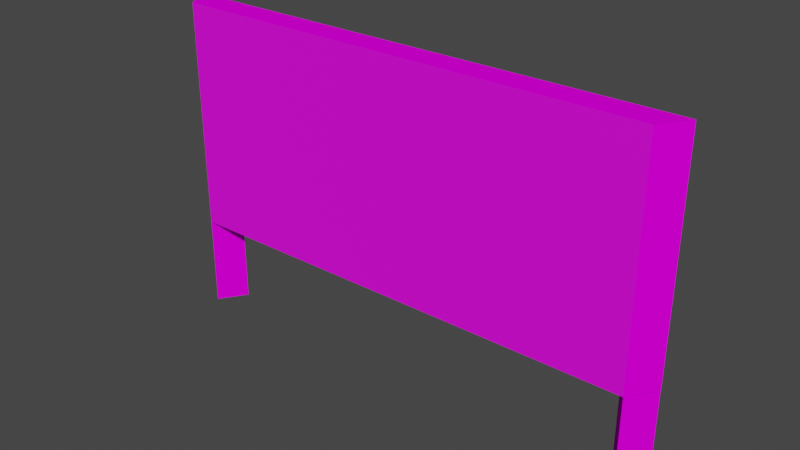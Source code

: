 # Source: banner_any.blend  (saved by Blender 3.3.6; exported with 4.5.12 LTS)
import bpy
from mathutils import Matrix  # noqa: F401  (used for matrix-valued properties, if any)

bpy.ops.wm.read_factory_settings(use_empty=True)
scene = bpy.context.scene
scene.name = 'Scene'

# ---- collections
col_collection = bpy.data.collections.new('Collection'); scene.collection.children.link(col_collection)

# ---- images (referenced by path relative to the original .blend; pixels are not part of the script)
import os
ASSET_DIR = os.environ.get("B2B_ASSET_DIR", "")  # directory of the original .blend (textures are referenced by path, not embedded)
HERE = os.path.dirname(os.path.abspath(__file__))  # packed textures are extracted next to this script under _unpacked/

def load_image(name, relpath, width, height, colorspace="sRGB"):
    """Load a texture the original file referenced (path relative to the .blend, or extracted next to this script)."""
    p = next((c for c in (os.path.join(HERE, relpath), os.path.join(ASSET_DIR, relpath)) if relpath and os.path.exists(c)), "")
    if p:
        img = bpy.data.images.load(p, check_existing=True)
        img.name = name
    else:  # same state as the original file: an image datablock whose file is absent (Cycles renders it pink)
        img = bpy.data.images.new(name, width, height)
        img.source = "FILE"
        img.filepath = "//" + (relpath or name)
    img.colorspace_settings.name = colorspace
    return img
img_level7_sponser1_jpg = load_image('level7_sponser1.jpg', 'level7_sponser1.jpg', 1024, 1024, 'sRGB')
img_level5_wallnotwhite128_jpg = load_image('level5_wallnotwhite128.jpg', 'level5_wallnotwhite128.jpg', 1024, 1024, 'sRGB')
img_logo_miami_webp = load_image('logo_miami.webp', 'logo_miami.webp', 1024, 1024, 'sRGB')

# ---- materials (node trees are filled in below, after node groups)
mat_level7_sponser1 = bpy.data.materials.new('level7_sponser1')
mat_level7_sponser1.alpha_threshold = 0.0
mat_level7_sponser1.use_transparent_shadow = False
mat_level7_sponser1.diffuse_color = (1.0, 1.0, 1.0, 1.0)
mat_level7_sponser1.roughness = 0.5
mat_level5_wallnotwhite128 = bpy.data.materials.new('level5_wallnotwhite128')
mat_level5_wallnotwhite128.alpha_threshold = 0.0
mat_level5_wallnotwhite128.use_transparent_shadow = False
mat_level5_wallnotwhite128.diffuse_color = (1.0, 1.0, 1.0, 1.0)
mat_level5_wallnotwhite128.roughness = 0.5
mat_empty = bpy.data.materials.new('Empty')
mat_empty.use_transparent_shadow = False

# ---- material node trees
mat_level7_sponser1.use_nodes = True; mat_level7_sponser1.node_tree.nodes.clear()
_N = mat_level7_sponser1.node_tree.nodes; _L = mat_level7_sponser1.node_tree.links
n0 = _N.new('ShaderNodeBsdfDiffuse'); n0.name = 'Diffuse BSDF'; n0.location = (0, 0)
n1 = _N.new('ShaderNodeTexImage'); n1.name = 'Image Texture'; n1.location = (0, 0)
n1.image = img_level7_sponser1_jpg
n2 = _N.new('ShaderNodeOutputMaterial'); n2.name = 'Material Output'; n2.location = (0, 0)
_L.new(n0.outputs[0], n2.inputs[0])
_L.new(n1.outputs[0], n0.inputs[0])
n2.is_active_output = True
mat_level5_wallnotwhite128.use_nodes = True; mat_level5_wallnotwhite128.node_tree.nodes.clear()
_N = mat_level5_wallnotwhite128.node_tree.nodes; _L = mat_level5_wallnotwhite128.node_tree.links
n0 = _N.new('ShaderNodeBsdfDiffuse'); n0.name = 'Diffuse BSDF'; n0.location = (0, 0)
n1 = _N.new('ShaderNodeTexImage'); n1.name = 'Image Texture'; n1.location = (0, 0)
n1.image = img_level5_wallnotwhite128_jpg
n2 = _N.new('ShaderNodeOutputMaterial'); n2.name = 'Material Output'; n2.location = (0, 0)
_L.new(n0.outputs[0], n2.inputs[0])
_L.new(n1.outputs[0], n0.inputs[0])
n2.is_active_output = True
mat_empty.use_nodes = True; mat_empty.node_tree.nodes.clear()
_N = mat_empty.node_tree.nodes; _L = mat_empty.node_tree.links
n0 = _N.new('ShaderNodeBsdfPrincipled'); n0.name = 'Principled BSDF'; n0.location = (10, 300)
n0.distribution = 'GGX'
n0.subsurface_method = 'RANDOM_WALK_SKIN'
n0.inputs[3].default_value = 1.45
n0.inputs[27].default_value = (0.0, 0.0, 0.0, 1.0)
n0.inputs[28].default_value = 1.0
n1 = _N.new('ShaderNodeOutputMaterial'); n1.name = 'Material Output'; n1.location = (300, 300)
n2 = _N.new('ShaderNodeTexImage'); n2.name = 'Image Texture'; n2.location = (-280, 280)
n2.image = img_logo_miami_webp
_L.new(n0.outputs[0], n1.inputs[0])
_L.new(n2.outputs[0], n0.inputs[0])
n1.is_active_output = True

# ---- world
world_world = bpy.data.worlds.new('World'); scene.world = world_world
world_world.use_nodes = True; world_world.node_tree.nodes.clear()
_N = world_world.node_tree.nodes; _L = world_world.node_tree.links
n0 = _N.new('ShaderNodeOutputWorld'); n0.name = 'World Output'; n0.location = (300, 300)
n1 = _N.new('ShaderNodeBackground'); n1.name = 'Background'; n1.location = (10, 300)
n1.inputs[0].default_value = (0.05088, 0.05088, 0.05088, 1.0)
_L.new(n1.outputs[0], n0.inputs[0])
n0.is_active_output = True
world_world.color = (0.05088, 0.05088, 0.05088)
world_world.use_sun_shadow = False
world_world.sun_shadow_jitter_overblur = 0.0

# ---- meshes
me_track12_pmd0_mesh_001 = bpy.data.meshes.new('TRACK12.PMD0.mesh.001')
me_track12_pmd0_mesh_001.from_pydata([(0.4398, -5.253, 7.0), (1.036, -5.652, 7.0), (1.036, -5.652, 2.0), (0.4398, -5.253, 2.0), (0.9746, 5.511, 2.0), (0.383, 5.144, 2.0), (0.3796, 5.144, -3.099e-06), (0.9746, 5.511, -3.099e-06), (0.9625, 4.744, -3.099e-06), (0.9625, 4.744, 2.0), (0.4365, -5.253, -3.099e-06), (1.031, -4.885, -3.099e-06), (1.031, -4.885, 2.0), (1.019, -5.652, -3.099e-06), (1.019, -5.652, 2.0), (0.9746, 5.511, 7.0), (0.383, 5.144, 7.0)], [], [(0, 3, 2, 1), (4, 5, 16, 15), (15, 16, 0, 1), (4, 2, 3, 5), (1, 2, 4, 15), (6, 5, 4, 7), (7, 4, 9, 8), (8, 9, 5, 6), (10, 3, 12, 11), (11, 12, 14, 13), (13, 14, 3, 10), (5, 3, 0, 16)])
me_track12_pmd0_mesh_001.polygons.foreach_set('material_index', [0, 0, 0, 0, 0, 1, 1, 1, 1, 1, 1, 0])
_uv = me_track12_pmd0_mesh_001.uv_layers.new(name='UVMap')
_uv.uv.foreach_set('vector', [0.4856, 0.4966, 0.4856, 0.2832, 0.5165, 0.2832, 0.5165, 0.4966, 0.4856, 0.2832, 0.5165, 0.2832, 0.5165, 0.4966, 0.4856, 0.4966, 0.5169, 0.4967, 0.4854, 0.4967, 0.4833, 0.284, 0.5167, 0.2832, 0.4856, 0.005829, 0.4856, 0.006197, 0.5165, 0.006197, 0.5165, 0.005829, 0.03171, 0.6056, 0.03171, 0.819, 0.03108, 0.819, 0.03108, 0.6056, 0.125, 0.01013, 0.125, 0.9899, 0.0, 0.9899, 0.0, 0.01013, 0.125, 0.01013, 0.125, 0.9899, 0.0, 0.9899, 0.0, 0.01013, 0.125, 0.01013, 0.125, 0.9899, 0.0, 0.9899, 0.0, 0.01013, 0.125, 0.01013, 0.125, 0.9899, 0.0, 0.9899, 0.0, 0.01013, 0.125, 0.01013, 0.125, 0.9899, 0.0, 0.9899, 0.0, 0.01013, 0.125, 0.01013, 0.125, 0.9899, 0.0, 0.9899, 0.0, 0.01013, 0.5165, 0.005829, 0.5165, 0.006197, 0.4833, 0.284, 0.4854, 0.4967])
me_track12_pmd0_mesh_001.materials.append(mat_level7_sponser1)
me_track12_pmd0_mesh_001.materials.append(mat_level5_wallnotwhite128)
me_track12_pmd0_mesh_001.use_remesh_preserve_volume = False
me_track12_pmd0_mesh_001.use_remesh_preserve_attributes = False
me_track12_pmd0_mesh_001.use_mirror_vertex_groups = False
me_track12_pmd0_mesh_001.update()
me_track12_pmd0_mesh_003 = bpy.data.meshes.new('TRACK12.PMD0.mesh.003')
me_track12_pmd0_mesh_003.from_pydata([(0.4365, -5.253, 7.0), (0.4365, -5.253, 2.0), (0.3796, 5.144, 7.0), (0.3796, 5.144, 2.0)], [], [(2, 3, 1, 0)])
_uv = me_track12_pmd0_mesh_003.uv_layers.new(name='UVMap')
_uv.uv.foreach_set('vector', [0.002192, 0.9936, 0.002192, 0.00645, 0.9972, 0.00645, 0.9972, 0.9936])
me_track12_pmd0_mesh_003.materials.append(mat_empty)
me_track12_pmd0_mesh_003.use_remesh_preserve_volume = False
me_track12_pmd0_mesh_003.use_remesh_preserve_attributes = False
me_track12_pmd0_mesh_003.use_mirror_vertex_groups = False
me_track12_pmd0_mesh_003.update()

# ---- objects
ob_main = bpy.data.objects.new('main', me_track12_pmd0_mesh_001)
ob_a = bpy.data.objects.new('A', None)
ob_flaggable = bpy.data.objects.new('flaggable', me_track12_pmd0_mesh_003)

# ---- transforms, parenting, visibility, modifiers, constraints
ob_main.parent = ob_a
ob_main.location = (0.0, 0.0, 0.0)
ob_main.rotation_euler = (0.0, -0.0, 1.571)
ob_main.lineart.crease_threshold = 0.0
ob_a.location = (0.0, 0.0, 0.0)
ob_flaggable.parent = ob_main
ob_flaggable.location = (0.0, 0.0, 0.0)
ob_flaggable.lineart.crease_threshold = 0.0

# ---- collection membership
col_collection.objects.link(ob_main)
col_collection.objects.link(ob_a)
col_collection.objects.link(ob_flaggable)

# ---- scene / render settings (as saved in the file)
scene.frame_start = 1; scene.frame_end = 250; scene.frame_set(1)
scene.render.engine = 'BLENDER_EEVEE_NEXT'
scene.cycles.sampling_pattern = 'TABULATED_SOBOL'
scene.cycles.use_light_tree = False
scene.view_settings.view_transform = 'Filmic'
bpy.context.view_layer.update()

# ---- added for rendering (the .blend has no active camera and no usable light): camera, sun
cam_auto = bpy.data.cameras.new('AutoCamera')
cam_auto.lens = 50.0
cam_auto.sensor_width = 36.0
cam_auto.clip_end = 1000.0
ob_auto_camera = bpy.data.objects.new('AutoCamera', cam_auto)
scene.collection.objects.link(ob_auto_camera)
ob_auto_camera.location = (12.2766, -13.94, 13.2651)
ob_auto_camera.rotation_euler = (1.09748, -7.21219e-08, 0.694738)
scene.camera = ob_auto_camera
light_auto_sun = bpy.data.lights.new('AutoSun', 'SUN')
light_auto_sun.energy = 3.0
light_auto_sun.angle = 0.0523599
ob_auto_sun = bpy.data.objects.new('AutoSun', light_auto_sun)
scene.collection.objects.link(ob_auto_sun)
ob_auto_sun.rotation_euler = (0.872665, 0.174533, 0.523599)
bpy.context.view_layer.update()
